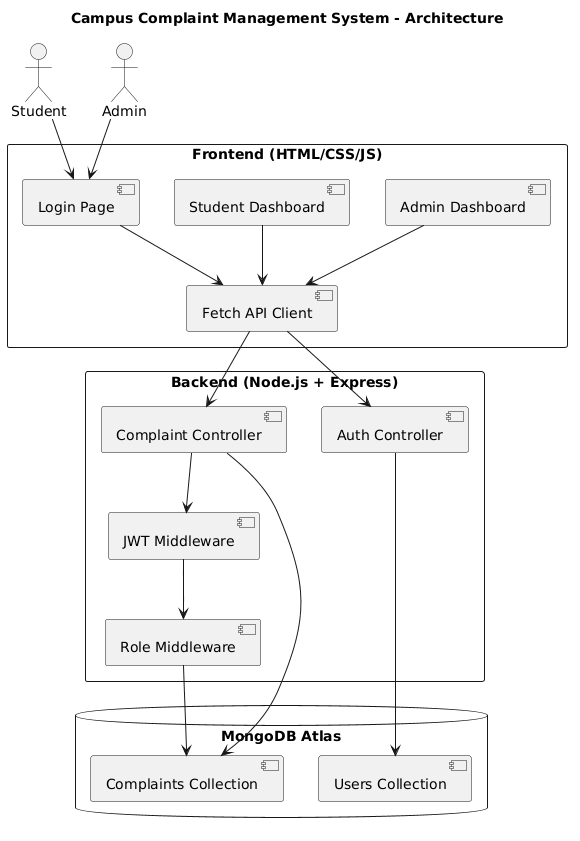

The diagram above was rendered by PlantUML. Its source (embedded in the PNG):
@startuml
title Campus Complaint Management System - Architecture

actor Student
actor Admin

rectangle "Frontend (HTML/CSS/JS)" {
component "Login Page"
component "Student Dashboard"
component "Admin Dashboard"
component "Fetch API Client"
}

rectangle "Backend (Node.js + Express)" {

component "Auth Controller"
component "Complaint Controller"
component "JWT Middleware"
component "Role Middleware"

}

database "MongoDB Atlas" {
component "Users Collection"
component "Complaints Collection"
}

Student --> "Login Page"
Admin --> "Login Page"

"Login Page" --> "Fetch API Client"
"Student Dashboard" --> "Fetch API Client"
"Admin Dashboard" --> "Fetch API Client"

"Fetch API Client" --> "Auth Controller"
"Fetch API Client" --> "Complaint Controller"

"Auth Controller" --> "Users Collection"

"Complaint Controller" --> "JWT Middleware"
"JWT Middleware" --> "Role Middleware"

"Role Middleware" --> "Complaints Collection"
"Complaint Controller" --> "Complaints Collection"
@enduml